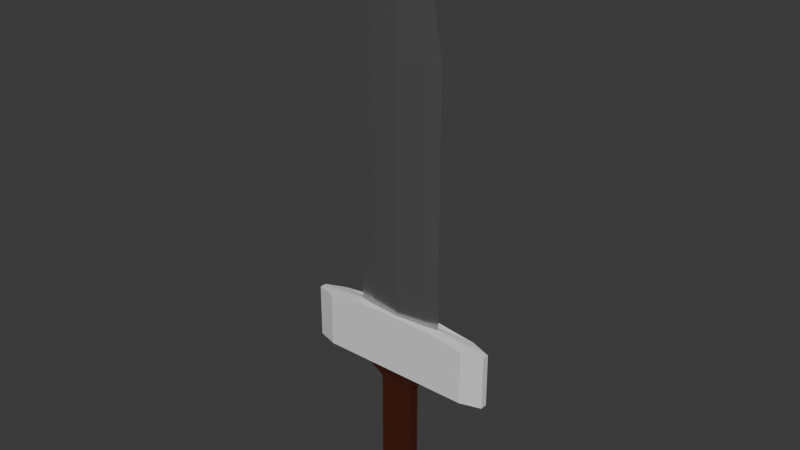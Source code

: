 # Source: sword.blend  (saved by Blender 4.1.24; exported with 4.5.12 LTS)
import bpy
from mathutils import Matrix  # noqa: F401  (used for matrix-valued properties, if any)

bpy.ops.wm.read_factory_settings(use_empty=True)
scene = bpy.context.scene
scene.name = 'Scene'

# ---- collections
col_collection = bpy.data.collections.new('Collection'); scene.collection.children.link(col_collection)

# ---- materials (node trees are filled in below, after node groups)
mat_material_001 = bpy.data.materials.new('Material.001')
mat_material_001.use_transparent_shadow = False
mat_material_002 = bpy.data.materials.new('Material.002')
mat_material_002.use_transparent_shadow = False
mat_material_003 = bpy.data.materials.new('Material.003')
mat_material_003.use_transparent_shadow = False

# ---- material node trees
mat_material_001.use_nodes = True; mat_material_001.node_tree.nodes.clear()
_N = mat_material_001.node_tree.nodes; _L = mat_material_001.node_tree.links
n0 = _N.new('ShaderNodeBsdfPrincipled'); n0.name = 'Principled BSDF'; n0.location = (10, 300)
n0.inputs[0].default_value = (0.4039, 0.4039, 0.4039, 1.0)
n0.inputs[1].default_value = 0.8505
n0.inputs[2].default_value = 0.25
n1 = _N.new('ShaderNodeOutputMaterial'); n1.name = 'Material Output'; n1.location = (300, 300)
_L.new(n0.outputs[0], n1.inputs[0])
n1.is_active_output = True
mat_material_002.use_nodes = True; mat_material_002.node_tree.nodes.clear()
_N = mat_material_002.node_tree.nodes; _L = mat_material_002.node_tree.links
n0 = _N.new('ShaderNodeBsdfPrincipled'); n0.name = 'Principled BSDF'; n0.location = (10, 300)
n0.inputs[0].default_value = (0.0655, 0.008885, 0.0, 1.0)
n0.inputs[1].default_value = 0.2
n0.inputs[2].default_value = 0.75
n1 = _N.new('ShaderNodeOutputMaterial'); n1.name = 'Material Output'; n1.location = (300, 300)
_L.new(n0.outputs[0], n1.inputs[0])
n1.is_active_output = True
mat_material_003.use_nodes = True; mat_material_003.node_tree.nodes.clear()
_N = mat_material_003.node_tree.nodes; _L = mat_material_003.node_tree.links
n0 = _N.new('ShaderNodeBsdfPrincipled'); n0.name = 'Principled BSDF'; n0.location = (10, 300)
n1 = _N.new('ShaderNodeOutputMaterial'); n1.name = 'Material Output'; n1.location = (300, 300)
_L.new(n0.outputs[0], n1.inputs[0])
n1.is_active_output = True

# ---- world
world_world = bpy.data.worlds.new('World'); scene.world = world_world
world_world.use_nodes = True; world_world.node_tree.nodes.clear()
_N = world_world.node_tree.nodes; _L = world_world.node_tree.links
n0 = _N.new('ShaderNodeOutputWorld'); n0.name = 'World Output'; n0.location = (300, 300)
n1 = _N.new('ShaderNodeBackground'); n1.name = 'Background'; n1.location = (10, 300)
n1.inputs[0].default_value = (0.05088, 0.05088, 0.05088, 1.0)
_L.new(n1.outputs[0], n0.inputs[0])
n0.is_active_output = True
world_world.color = (0.05088, 0.05088, 0.05088)
world_world.use_sun_shadow = False
world_world.sun_shadow_jitter_overblur = 0.0

# ---- meshes
me_cube_001 = bpy.data.meshes.new('Cube.001')
me_cube_001.from_pydata([(0.3093, 0.03881, 0.5467), (0.3093, -0.03927, 0.7661), (0.3093, 0.03881, 0.7661), (0.3093, -0.03927, 0.5467), (0.3911, 0.01337, 0.7605), (0.3911, 0.01337, 0.5467), (0.3911, -0.01383, 0.7605), (0.3911, -0.01383, 0.5467), (0.0, -0.03927, 0.7857), (0.0, -0.03927, 0.5467), (0.0, 0.03881, 0.7857), (0.0, 0.03881, 0.5467), (0.1785, -0.003311, 0.7857), (0.1785, 0.001278, 0.7857), (0.1363, -0.03143, 0.5467), (0.1363, 0.03097, 0.5467), (0.3911, 0.004305, 0.7605), (0.3911, -0.004763, 0.7605), (0.3911, -0.004763, 0.5467), (0.3911, 0.004305, 0.5467), (0.0, -0.03143, 0.5467), (0.0, 0.03097, 0.5467), (0.0, -0.02057, 0.7857), (0.0, 0.02011, 0.7857), (0.1785, -0.003311, 1.773), (0.1785, 0.001278, 1.773), (0.0, -0.02057, 1.773), (0.0, 0.02011, 1.773), (0.1371, -0.003311, 2.015), (0.1371, 0.001278, 2.015), (0.0, -0.01324, 2.015), (0.0, 0.01278, 2.015), (0.0007463, -0.0005795, 2.302), (0.0007463, -9.74e-05, 2.302), (0.0, -0.0006156, 2.302), (0.0, -4.683e-05, 2.302), (0.09062, -0.003311, 2.159), (0.0, 0.007267, 2.159), (0.09062, 0.001278, 2.159), (0.0, -0.007725, 2.159), (0.06891, -0.02219, 0.4939), (0.06809, 0.02174, 0.4939), (0.0, -0.02219, 0.4939), (0.0, 0.02174, 0.4939), (0.06891, -0.02219, 0.005027), (0.06809, 0.02174, 0.005027), (0.0, -0.02219, 0.005027), (0.0, 0.02174, 0.005027), (0.1547, -0.03927, 0.7857), (0.1547, 0.03881, 0.7857), (0.1547, -0.03927, 0.5467), (0.1547, 0.03881, 0.5467), (0.1096, -0.03143, 0.5467), (0.1096, 0.03097, 0.5467), (0.1185, -0.01194, 0.7857), (0.1185, 0.01069, 0.7857), (0.1185, -0.01194, 1.773), (0.1185, 0.01069, 1.773), (0.09787, -0.008277, 2.015), (0.09787, 0.007031, 2.015), (0.0003806, -0.0005975, 2.302), (0.0003806, -7.211e-05, 2.302), (0.06541, -0.005518, 2.159), (0.06541, 0.004273, 2.159), (0.03463, -0.02219, 0.4939), (0.03992, 0.02174, 0.4939), (0.03463, -0.02219, 0.005027), (0.03992, 0.02174, 0.005027), (-0.3093, 0.03881, 0.5467), (-0.3093, -0.03927, 0.7661), (-0.3093, 0.03881, 0.7661), (-0.3093, -0.03927, 0.5467), (-0.3911, 0.01337, 0.7605), (-0.3911, 0.01337, 0.5467), (-0.3911, -0.01383, 0.7605), (-0.3911, -0.01383, 0.5467), (-0.1785, -0.003311, 0.7857), (-0.1785, 0.001278, 0.7857), (-0.1363, -0.03143, 0.5467), (-0.1363, 0.03097, 0.5467), (-0.3911, 0.004305, 0.7605), (-0.3911, -0.004763, 0.7605), (-0.3911, -0.004763, 0.5467), (-0.3911, 0.004305, 0.5467), (-0.1785, -0.003311, 1.773), (-0.1785, 0.001278, 1.773), (-0.1371, -0.003311, 2.015), (-0.1371, 0.001278, 2.015), (-0.0007463, -0.0005795, 2.302), (-0.0007463, -9.74e-05, 2.302), (-0.09062, -0.003311, 2.159), (-0.09062, 0.001278, 2.159), (-0.06891, -0.02219, 0.4939), (-0.06809, 0.02174, 0.4939), (-0.06891, -0.02219, 0.005027), (-0.06809, 0.02174, 0.005027), (-0.1547, -0.03927, 0.7857), (-0.1547, 0.03881, 0.7857), (-0.1547, -0.03927, 0.5467), (-0.1547, 0.03881, 0.5467), (-0.1096, -0.03143, 0.5467), (-0.1096, 0.03097, 0.5467), (-0.1185, -0.01194, 0.7857), (-0.1185, 0.01069, 0.7857), (-0.1185, -0.01194, 1.773), (-0.1185, 0.01069, 1.773), (-0.09787, -0.008277, 2.015), (-0.09787, 0.007031, 2.015), (-0.0003806, -0.0005975, 2.302), (-0.0003806, -7.211e-05, 2.302), (-0.06541, -0.005518, 2.159), (-0.06541, 0.004273, 2.159), (-0.03463, -0.02219, 0.4939), (-0.03992, 0.02174, 0.4939), (-0.03463, -0.02219, 0.005027), (-0.03992, 0.02174, 0.005027)], [], [(1, 3, 7, 6), (16, 19, 5, 4), (48, 50, 3, 1), (13, 16, 4, 2), (55, 13, 2, 49), (53, 21, 11, 51), (19, 15, 0, 5), (49, 51, 11, 10), (4, 5, 0, 2), (7, 3, 14, 18), (18, 14, 15, 19), (50, 9, 20, 52), (53, 15, 41, 65), (48, 1, 12, 54), (54, 12, 24, 56), (1, 6, 17, 12), (12, 17, 16, 13), (6, 7, 18, 17), (17, 18, 19, 16), (24, 25, 29, 28), (12, 13, 25, 24), (55, 23, 27, 57), (63, 37, 35, 61), (57, 27, 31, 59), (56, 24, 28, 58), (60, 32, 33, 61), (62, 36, 32, 60), (36, 38, 33, 32), (28, 29, 38, 36), (58, 28, 36, 62), (59, 31, 37, 63), (64, 42, 46, 66), (15, 14, 40, 41), (52, 20, 42, 64), (66, 46, 47, 67), (41, 40, 44, 45), (65, 41, 45, 67), (43, 65, 67, 47), (44, 66, 67, 45), (14, 52, 64, 40), (40, 64, 66, 44), (29, 59, 63, 38), (30, 58, 62, 39), (39, 62, 60, 34), (34, 60, 61, 35), (26, 56, 58, 30), (25, 57, 59, 29), (38, 63, 61, 33), (13, 55, 57, 25), (22, 54, 56, 26), (8, 48, 54, 22), (21, 53, 65, 43), (3, 50, 52, 14), (2, 0, 51, 49), (15, 53, 51, 0), (23, 55, 49, 10), (8, 9, 50, 48), (69, 74, 75, 71), (80, 72, 73, 83), (96, 69, 71, 98), (77, 70, 72, 80), (103, 97, 70, 77), (101, 99, 11, 21), (83, 73, 68, 79), (97, 10, 11, 99), (72, 70, 68, 73), (75, 82, 78, 71), (82, 83, 79, 78), (98, 100, 20, 9), (101, 113, 93, 79), (96, 102, 76, 69), (102, 104, 84, 76), (69, 76, 81, 74), (76, 77, 80, 81), (74, 81, 82, 75), (81, 80, 83, 82), (84, 86, 87, 85), (76, 84, 85, 77), (103, 105, 27, 23), (111, 109, 35, 37), (105, 107, 31, 27), (104, 106, 86, 84), (108, 109, 89, 88), (110, 108, 88, 90), (90, 88, 89, 91), (86, 90, 91, 87), (106, 110, 90, 86), (107, 111, 37, 31), (112, 114, 46, 42), (79, 93, 92, 78), (100, 112, 42, 20), (114, 115, 47, 46), (93, 95, 94, 92), (113, 115, 95, 93), (43, 47, 115, 113), (94, 95, 115, 114), (78, 92, 112, 100), (92, 94, 114, 112), (87, 91, 111, 107), (30, 39, 110, 106), (39, 34, 108, 110), (34, 35, 109, 108), (26, 30, 106, 104), (85, 87, 107, 105), (91, 89, 109, 111), (77, 85, 105, 103), (22, 26, 104, 102), (8, 22, 102, 96), (21, 43, 113, 101), (71, 78, 100, 98), (70, 97, 99, 68), (79, 68, 99, 101), (23, 10, 97, 103), (8, 96, 98, 9)])
me_cube_001.polygons.foreach_set('material_index', [2, 2, 2, 2, 2, 2, 2, 2, 2, 2, 2, 2, 1, 2, 0, 2, 2, 2, 2, 0, 0, 0, 0, 0, 0, 0, 0, 0, 0, 0, 0, 1, 1, 1, 1, 1, 1, 1, 1, 1, 1, 0, 0, 0, 0, 0, 0, 0, 0, 0, 2, 1, 2, 2, 2, 2, 2, 2, 2, 2, 2, 2, 2, 2, 2, 2, 2, 2, 2, 1, 2, 0, 2, 2, 2, 2, 0, 0, 0, 0, 0, 0, 0, 0, 0, 0, 0, 0, 1, 1, 1, 1, 1, 1, 1, 1, 1, 1, 0, 0, 0, 0, 0, 0, 0, 0, 0, 2, 1, 2, 2, 2, 2, 2])
_uv = me_cube_001.uv_layers.new(name='UVMap')
_uv.uv.foreach_set('vector', [0.375, 0.4375, 0.625, 0.4375, 0.625, 0.5, 0.375, 0.5, 0.375, 0.6667, 0.625, 0.6667, 0.625, 0.75, 0.375, 0.75, 0.375, 0.4062, 0.625, 0.4062, 0.625, 0.4375, 0.375, 0.4375, 0.3125, 0.6667, 0.375, 0.6667, 0.375, 0.75, 0.3125, 0.75, 0.2812, 0.6667, 0.3125, 0.6667, 0.3125, 0.75, 0.2812, 0.75, 0.7188, 0.6667, 0.75, 0.6667, 0.75, 0.75, 0.7188, 0.75, 0.625, 0.6667, 0.6875, 0.6667, 0.6875, 0.75, 0.625, 0.75, 0.375, 0.8438, 0.625, 0.8438, 0.625, 0.875, 0.375, 0.875, 0.375, 0.75, 0.625, 0.75, 0.625, 0.8125, 0.375, 0.8125, 0.625, 0.5, 0.6875, 0.5, 0.6875, 0.5833, 0.625, 0.5833, 0.625, 0.5833, 0.6875, 0.5833, 0.6875, 0.6667, 0.625, 0.6667, 0.7188, 0.5, 0.75, 0.5, 0.75, 0.5833, 0.7188, 0.5833, 0.7188, 0.6667, 0.6875, 0.6667, 0.7147, 0.6656, 0.7292, 0.6667, 0.2812, 0.5, 0.3125, 0.5, 0.3125, 0.5833, 0.2812, 0.5833, 0.2812, 0.5833, 0.3125, 0.5833, 0.3125, 0.5833, 0.2812, 0.5833, 0.3125, 0.5, 0.375, 0.5, 0.375, 0.5833, 0.3125, 0.5833, 0.3125, 0.5833, 0.375, 0.5833, 0.375, 0.6667, 0.3125, 0.6667, 0.375, 0.5, 0.625, 0.5, 0.625, 0.5833, 0.375, 0.5833, 0.375, 0.5833, 0.625, 0.5833, 0.625, 0.6667, 0.375, 0.6667, 0.3125, 0.5833, 0.3125, 0.6667, 0.3125, 0.6667, 0.3125, 0.5833, 0.3125, 0.5833, 0.3125, 0.6667, 0.3125, 0.6667, 0.3125, 0.5833, 0.2812, 0.6667, 0.25, 0.6667, 0.25, 0.6667, 0.2812, 0.6667, 0.2812, 0.6667, 0.25, 0.6667, 0.25, 0.6667, 0.2531, 0.6667, 0.2812, 0.6667, 0.25, 0.6667, 0.25, 0.6667, 0.2812, 0.6667, 0.2812, 0.5833, 0.3125, 0.5833, 0.3125, 0.5833, 0.2812, 0.5833, 0.2531, 0.5833, 0.2562, 0.5833, 0.2562, 0.6667, 0.2531, 0.6667, 0.2812, 0.5833, 0.3125, 0.5833, 0.2562, 0.5833, 0.2531, 0.5833, 0.3125, 0.5833, 0.3125, 0.6667, 0.2562, 0.6667, 0.2562, 0.5833, 0.3125, 0.5833, 0.3125, 0.6667, 0.3125, 0.6667, 0.3125, 0.5833, 0.2812, 0.5833, 0.3125, 0.5833, 0.3125, 0.5833, 0.2812, 0.5833, 0.2812, 0.6667, 0.25, 0.6667, 0.25, 0.6667, 0.2812, 0.6667, 0.7324, 0.5833, 0.75, 0.5833, 0.75, 0.5833, 0.7324, 0.5833, 0.6875, 0.6667, 0.6875, 0.5833, 0.715, 0.5833, 0.7147, 0.6656, 0.7188, 0.5833, 0.75, 0.5833, 0.75, 0.5833, 0.7324, 0.5833, 0.7324, 0.5833, 0.75, 0.5833, 0.75, 0.6667, 0.7297, 0.6667, 0.7147, 0.6656, 0.715, 0.5833, 0.715, 0.5833, 0.7154, 0.6667, 0.7292, 0.6667, 0.7147, 0.6656, 0.7154, 0.6667, 0.7297, 0.6667, 0.75, 0.6667, 0.7292, 0.6667, 0.7297, 0.6667, 0.75, 0.6667, 0.715, 0.5833, 0.7324, 0.5833, 0.7297, 0.6667, 0.7154, 0.6667, 0.6875, 0.5833, 0.7188, 0.5833, 0.7324, 0.5833, 0.715, 0.5833, 0.715, 0.5833, 0.7324, 0.5833, 0.7324, 0.5833, 0.715, 0.5833, 0.3125, 0.6667, 0.2812, 0.6667, 0.2812, 0.6667, 0.3125, 0.6667, 0.25, 0.5833, 0.2812, 0.5833, 0.2812, 0.5833, 0.25, 0.5833, 0.25, 0.5833, 0.2812, 0.5833, 0.2531, 0.5833, 0.25, 0.5833, 0.25, 0.5833, 0.2531, 0.5833, 0.2531, 0.6667, 0.25, 0.6667, 0.25, 0.5833, 0.2812, 0.5833, 0.2812, 0.5833, 0.25, 0.5833, 0.3125, 0.6667, 0.2812, 0.6667, 0.2812, 0.6667, 0.3125, 0.6667, 0.3125, 0.6667, 0.2812, 0.6667, 0.2531, 0.6667, 0.2562, 0.6667, 0.3125, 0.6667, 0.2812, 0.6667, 0.2812, 0.6667, 0.3125, 0.6667, 0.25, 0.5833, 0.2812, 0.5833, 0.2812, 0.5833, 0.25, 0.5833, 0.25, 0.5, 0.2812, 0.5, 0.2812, 0.5833, 0.25, 0.5833, 0.75, 0.6667, 0.7188, 0.6667, 0.7292, 0.6667, 0.75, 0.6667, 0.6875, 0.5, 0.7188, 0.5, 0.7188, 0.5833, 0.6875, 0.5833, 0.375, 0.8125, 0.625, 0.8125, 0.625, 0.8438, 0.375, 0.8438, 0.6875, 0.6667, 0.7188, 0.6667, 0.7188, 0.75, 0.6875, 0.75, 0.25, 0.6667, 0.2812, 0.6667, 0.2812, 0.75, 0.25, 0.75, 0.375, 0.375, 0.625, 0.375, 0.625, 0.4062, 0.375, 0.4062, 0.375, 0.4375, 0.375, 0.5, 0.625, 0.5, 0.625, 0.4375, 0.375, 0.6667, 0.375, 0.75, 0.625, 0.75, 0.625, 0.6667, 0.375, 0.4062, 0.375, 0.4375, 0.625, 0.4375, 0.625, 0.4062, 0.3125, 0.6667, 0.3125, 0.75, 0.375, 0.75, 0.375, 0.6667, 0.2812, 0.6667, 0.2812, 0.75, 0.3125, 0.75, 0.3125, 0.6667, 0.7188, 0.6667, 0.7188, 0.75, 0.75, 0.75, 0.75, 0.6667, 0.625, 0.6667, 0.625, 0.75, 0.6875, 0.75, 0.6875, 0.6667, 0.375, 0.8438, 0.375, 0.875, 0.625, 0.875, 0.625, 0.8438, 0.375, 0.75, 0.375, 0.8125, 0.625, 0.8125, 0.625, 0.75, 0.625, 0.5, 0.625, 0.5833, 0.6875, 0.5833, 0.6875, 0.5, 0.625, 0.5833, 0.625, 0.6667, 0.6875, 0.6667, 0.6875, 0.5833, 0.7188, 0.5, 0.7188, 0.5833, 0.75, 0.5833, 0.75, 0.5, 0.7188, 0.6667, 0.7292, 0.6667, 0.7147, 0.6656, 0.6875, 0.6667, 0.2812, 0.5, 0.2812, 0.5833, 0.3125, 0.5833, 0.3125, 0.5, 0.2812, 0.5833, 0.2812, 0.5833, 0.3125, 0.5833, 0.3125, 0.5833, 0.3125, 0.5, 0.3125, 0.5833, 0.375, 0.5833, 0.375, 0.5, 0.3125, 0.5833, 0.3125, 0.6667, 0.375, 0.6667, 0.375, 0.5833, 0.375, 0.5, 0.375, 0.5833, 0.625, 0.5833, 0.625, 0.5, 0.375, 0.5833, 0.375, 0.6667, 0.625, 0.6667, 0.625, 0.5833, 0.3125, 0.5833, 0.3125, 0.5833, 0.3125, 0.6667, 0.3125, 0.6667, 0.3125, 0.5833, 0.3125, 0.5833, 0.3125, 0.6667, 0.3125, 0.6667, 0.2812, 0.6667, 0.2812, 0.6667, 0.25, 0.6667, 0.25, 0.6667, 0.2812, 0.6667, 0.2531, 0.6667, 0.25, 0.6667, 0.25, 0.6667, 0.2812, 0.6667, 0.2812, 0.6667, 0.25, 0.6667, 0.25, 0.6667, 0.2812, 0.5833, 0.2812, 0.5833, 0.3125, 0.5833, 0.3125, 0.5833, 0.2531, 0.5833, 0.2531, 0.6667, 0.2562, 0.6667, 0.2562, 0.5833, 0.2812, 0.5833, 0.2531, 0.5833, 0.2562, 0.5833, 0.3125, 0.5833, 0.3125, 0.5833, 0.2562, 0.5833, 0.2562, 0.6667, 0.3125, 0.6667, 0.3125, 0.5833, 0.3125, 0.5833, 0.3125, 0.6667, 0.3125, 0.6667, 0.2812, 0.5833, 0.2812, 0.5833, 0.3125, 0.5833, 0.3125, 0.5833, 0.2812, 0.6667, 0.2812, 0.6667, 0.25, 0.6667, 0.25, 0.6667, 0.7324, 0.5833, 0.7324, 0.5833, 0.75, 0.5833, 0.75, 0.5833, 0.6875, 0.6667, 0.7147, 0.6656, 0.715, 0.5833, 0.6875, 0.5833, 0.7188, 0.5833, 0.7324, 0.5833, 0.75, 0.5833, 0.75, 0.5833, 0.7324, 0.5833, 0.7297, 0.6667, 0.75, 0.6667, 0.75, 0.5833, 0.7147, 0.6656, 0.7154, 0.6667, 0.715, 0.5833, 0.715, 0.5833, 0.7292, 0.6667, 0.7297, 0.6667, 0.7154, 0.6667, 0.7147, 0.6656, 0.75, 0.6667, 0.75, 0.6667, 0.7297, 0.6667, 0.7292, 0.6667, 0.715, 0.5833, 0.7154, 0.6667, 0.7297, 0.6667, 0.7324, 0.5833, 0.6875, 0.5833, 0.715, 0.5833, 0.7324, 0.5833, 0.7188, 0.5833, 0.715, 0.5833, 0.715, 0.5833, 0.7324, 0.5833, 0.7324, 0.5833, 0.3125, 0.6667, 0.3125, 0.6667, 0.2812, 0.6667, 0.2812, 0.6667, 0.25, 0.5833, 0.25, 0.5833, 0.2812, 0.5833, 0.2812, 0.5833, 0.25, 0.5833, 0.25, 0.5833, 0.2531, 0.5833, 0.2812, 0.5833, 0.25, 0.5833, 0.25, 0.6667, 0.2531, 0.6667, 0.2531, 0.5833, 0.25, 0.5833, 0.25, 0.5833, 0.2812, 0.5833, 0.2812, 0.5833, 0.3125, 0.6667, 0.3125, 0.6667, 0.2812, 0.6667, 0.2812, 0.6667, 0.3125, 0.6667, 0.2562, 0.6667, 0.2531, 0.6667, 0.2812, 0.6667, 0.3125, 0.6667, 0.3125, 0.6667, 0.2812, 0.6667, 0.2812, 0.6667, 0.25, 0.5833, 0.25, 0.5833, 0.2812, 0.5833, 0.2812, 0.5833, 0.25, 0.5, 0.25, 0.5833, 0.2812, 0.5833, 0.2812, 0.5, 0.75, 0.6667, 0.75, 0.6667, 0.7292, 0.6667, 0.7188, 0.6667, 0.6875, 0.5, 0.6875, 0.5833, 0.7188, 0.5833, 0.7188, 0.5, 0.375, 0.8125, 0.375, 0.8438, 0.625, 0.8438, 0.625, 0.8125, 0.6875, 0.6667, 0.6875, 0.75, 0.7188, 0.75, 0.7188, 0.6667, 0.25, 0.6667, 0.25, 0.75, 0.2812, 0.75, 0.2812, 0.6667, 0.375, 0.375, 0.375, 0.4062, 0.625, 0.4062, 0.625, 0.375])
me_cube_001.materials.append(mat_material_001)
me_cube_001.materials.append(mat_material_002)
me_cube_001.materials.append(mat_material_003)
me_cube_001.update()

# ---- objects
ob_cube = bpy.data.objects.new('Cube', me_cube_001)

# ---- transforms, parenting, visibility, modifiers, constraints
ob_cube.location = (0.0, 0.0, 0.0)

# ---- collection membership
col_collection.objects.link(ob_cube)

# ---- scene / render settings (as saved in the file)
scene.frame_start = 1; scene.frame_end = 250; scene.frame_set(1)
scene.render.engine = 'BLENDER_EEVEE_NEXT'
scene.cycles.sampling_pattern = 'TABULATED_SOBOL'
scene.eevee.ray_tracing_options.trace_max_roughness = 0.0
bpy.context.view_layer.update()

# ---- added for rendering (the .blend has no active camera and no usable light): camera, sun
cam_auto = bpy.data.cameras.new('AutoCamera')
cam_auto.lens = 50.0
cam_auto.sensor_width = 36.0
cam_auto.clip_end = 1000.0
ob_auto_camera = bpy.data.objects.new('AutoCamera', cam_auto)
scene.collection.objects.link(ob_auto_camera)
ob_auto_camera.location = (2.24587, -2.69527, 2.95001)
ob_auto_camera.rotation_euler = (1.09748, -7.21219e-08, 0.694738)
scene.camera = ob_auto_camera
light_auto_sun = bpy.data.lights.new('AutoSun', 'SUN')
light_auto_sun.energy = 3.0
light_auto_sun.angle = 0.0523599
ob_auto_sun = bpy.data.objects.new('AutoSun', light_auto_sun)
scene.collection.objects.link(ob_auto_sun)
ob_auto_sun.rotation_euler = (0.872665, 0.174533, 0.523599)
bpy.context.view_layer.update()
